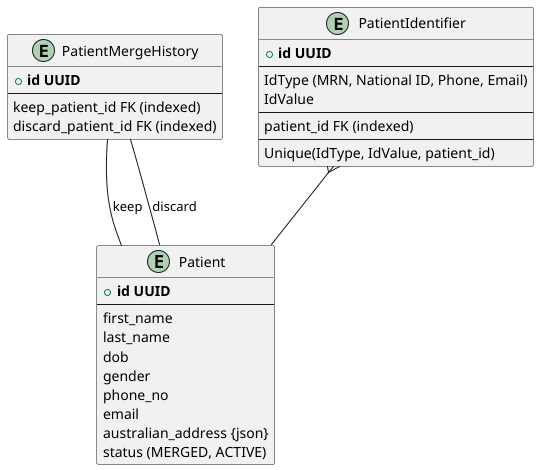

The diagram above was rendered by PlantUML. Its source (embedded in the PNG):
@startuml
entity Patient {
    + **id UUID**
    --
    first_name
    last_name
    dob
    gender
    phone_no
    email
    australian_address {json}
    status (MERGED, ACTIVE)
}

entity PatientMergeHistory {
    + **id UUID**
    --
    keep_patient_id FK (indexed)
    discard_patient_id FK (indexed)
}

PatientMergeHistory -- Patient : keep
PatientMergeHistory -- Patient : discard

entity PatientIdentifier {
    + **id UUID**
    --
    IdType (MRN, National ID, Phone, Email)
    IdValue
    --
    patient_id FK (indexed)
    --
    Unique(IdType, IdValue, patient_id)
}

PatientIdentifier }-- Patient
@enduml